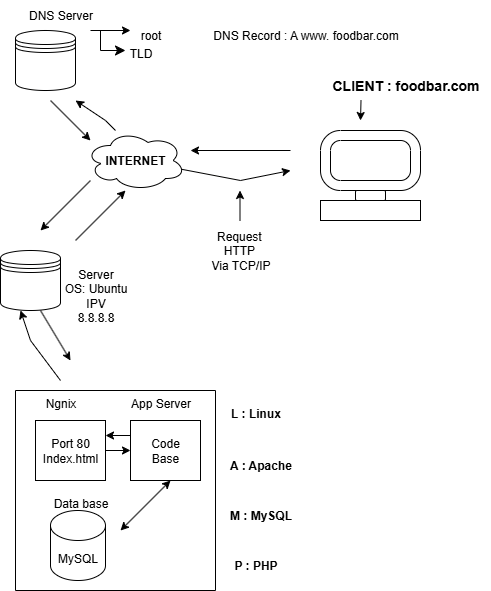

The diagram above was exported from draw.io. Its source (the exported page's mxGraphModel, read from the mxfile embedded in the PNG):
<mxGraphModel dx="1042" dy="534" grid="1" gridSize="10" guides="1" tooltips="1" connect="1" arrows="1" fold="1" page="1" pageScale="1" pageWidth="827" pageHeight="1169" math="0" shadow="0">
  <root>
    <mxCell id="0" />
    <mxCell id="1" parent="0" />
    <mxCell id="02DdihnI1HGEwRj2oYey-2" value="" style="shape=datastore;whiteSpace=wrap;html=1;" parent="1" vertex="1">
      <mxGeometry x="95" y="60" width="60" height="60" as="geometry" />
    </mxCell>
    <mxCell id="02DdihnI1HGEwRj2oYey-3" value="" style="shape=datastore;whiteSpace=wrap;html=1;" parent="1" vertex="1">
      <mxGeometry x="80" y="280" width="60" height="60" as="geometry" />
    </mxCell>
    <mxCell id="02DdihnI1HGEwRj2oYey-4" value="DNS Server" style="text;html=1;align=center;verticalAlign=middle;resizable=0;points=[];autosize=1;strokeColor=none;fillColor=none;" parent="1" vertex="1">
      <mxGeometry x="95" y="30" width="90" height="30" as="geometry" />
    </mxCell>
    <mxCell id="02DdihnI1HGEwRj2oYey-9" value="" style="endArrow=classic;html=1;rounded=0;" parent="1" edge="1">
      <mxGeometry width="50" height="50" relative="1" as="geometry">
        <mxPoint x="155" y="270" as="sourcePoint" />
        <mxPoint x="205" y="220" as="targetPoint" />
      </mxGeometry>
    </mxCell>
    <mxCell id="02DdihnI1HGEwRj2oYey-10" value="" style="endArrow=classic;html=1;rounded=0;" parent="1" edge="1">
      <mxGeometry width="50" height="50" relative="1" as="geometry">
        <mxPoint x="170" y="210" as="sourcePoint" />
        <mxPoint x="120" y="260" as="targetPoint" />
      </mxGeometry>
    </mxCell>
    <mxCell id="02DdihnI1HGEwRj2oYey-11" value="" style="endArrow=classic;html=1;rounded=0;" parent="1" edge="1">
      <mxGeometry width="50" height="50" relative="1" as="geometry">
        <mxPoint x="195" y="160" as="sourcePoint" />
        <mxPoint x="155" y="130" as="targetPoint" />
        <Array as="points">
          <mxPoint x="185" y="150" />
        </Array>
      </mxGeometry>
    </mxCell>
    <mxCell id="02DdihnI1HGEwRj2oYey-12" value="" style="endArrow=classic;html=1;rounded=0;" parent="1" edge="1">
      <mxGeometry width="50" height="50" relative="1" as="geometry">
        <mxPoint x="130" y="130" as="sourcePoint" />
        <mxPoint x="170" y="170" as="targetPoint" />
      </mxGeometry>
    </mxCell>
    <mxCell id="02DdihnI1HGEwRj2oYey-13" value="Server&lt;div&gt;OS: Ubuntu&lt;/div&gt;&lt;div&gt;IPV&lt;/div&gt;&lt;div&gt;8.8.8.8&lt;/div&gt;" style="text;html=1;align=center;verticalAlign=middle;resizable=0;points=[];autosize=1;strokeColor=none;fillColor=none;" parent="1" vertex="1">
      <mxGeometry x="130" y="290" width="90" height="70" as="geometry" />
    </mxCell>
    <mxCell id="02DdihnI1HGEwRj2oYey-14" value="" style="endArrow=classic;html=1;rounded=0;" parent="1" edge="1">
      <mxGeometry width="50" height="50" relative="1" as="geometry">
        <mxPoint x="370" y="180" as="sourcePoint" />
        <mxPoint x="270" y="180" as="targetPoint" />
      </mxGeometry>
    </mxCell>
    <mxCell id="02DdihnI1HGEwRj2oYey-15" value="" style="endArrow=classic;html=1;rounded=0;" parent="1" edge="1">
      <mxGeometry width="50" height="50" relative="1" as="geometry">
        <mxPoint x="260" y="198.57142857142856" as="sourcePoint" />
        <mxPoint x="370" y="200" as="targetPoint" />
        <Array as="points">
          <mxPoint x="320" y="210" />
        </Array>
      </mxGeometry>
    </mxCell>
    <mxCell id="02DdihnI1HGEwRj2oYey-16" value="Request&amp;nbsp;&lt;div&gt;HTTP&amp;nbsp;&lt;/div&gt;&lt;div&gt;Via TCP/IP&lt;/div&gt;" style="text;html=1;align=center;verticalAlign=middle;resizable=0;points=[];autosize=1;strokeColor=none;fillColor=none;" parent="1" vertex="1">
      <mxGeometry x="280" y="250" width="80" height="60" as="geometry" />
    </mxCell>
    <mxCell id="02DdihnI1HGEwRj2oYey-17" value="" style="endArrow=classic;html=1;rounded=0;" parent="1" edge="1">
      <mxGeometry width="50" height="50" relative="1" as="geometry">
        <mxPoint x="319.5" y="250" as="sourcePoint" />
        <mxPoint x="319.5" y="220" as="targetPoint" />
        <Array as="points">
          <mxPoint x="319.5" y="250" />
        </Array>
      </mxGeometry>
    </mxCell>
    <mxCell id="02DdihnI1HGEwRj2oYey-19" value="" style="endArrow=classic;html=1;rounded=0;" parent="1" edge="1">
      <mxGeometry width="50" height="50" relative="1" as="geometry">
        <mxPoint x="170" y="60" as="sourcePoint" />
        <mxPoint x="210" y="60" as="targetPoint" />
      </mxGeometry>
    </mxCell>
    <mxCell id="02DdihnI1HGEwRj2oYey-20" value="" style="edgeStyle=segmentEdgeStyle;endArrow=classic;html=1;curved=0;rounded=0;endSize=8;startSize=8;" parent="1" edge="1">
      <mxGeometry width="50" height="50" relative="1" as="geometry">
        <mxPoint x="185" y="60" as="sourcePoint" />
        <mxPoint x="205" y="80" as="targetPoint" />
        <Array as="points">
          <mxPoint x="180" y="60" />
          <mxPoint x="180" y="80" />
        </Array>
      </mxGeometry>
    </mxCell>
    <mxCell id="02DdihnI1HGEwRj2oYey-21" value="TLD" style="text;html=1;align=center;verticalAlign=middle;resizable=0;points=[];autosize=1;strokeColor=none;fillColor=none;" parent="1" vertex="1">
      <mxGeometry x="195" y="68" width="50" height="30" as="geometry" />
    </mxCell>
    <mxCell id="02DdihnI1HGEwRj2oYey-26" value="DNS Record : A www. foodbar.com" style="text;html=1;align=center;verticalAlign=middle;resizable=0;points=[];autosize=1;strokeColor=none;fillColor=none;" parent="1" vertex="1">
      <mxGeometry x="280" y="50" width="210" height="30" as="geometry" />
    </mxCell>
    <mxCell id="02DdihnI1HGEwRj2oYey-29" value="" style="verticalLabelPosition=bottom;verticalAlign=top;html=1;shape=mxgraph.basic.rounded_frame;dx=10;whiteSpace=wrap;" parent="1" vertex="1">
      <mxGeometry x="400" y="160" width="100" height="60" as="geometry" />
    </mxCell>
    <mxCell id="02DdihnI1HGEwRj2oYey-30" value="" style="rounded=1;whiteSpace=wrap;html=1;" parent="1" vertex="1">
      <mxGeometry x="435" y="220" width="30" height="10" as="geometry" />
    </mxCell>
    <mxCell id="02DdihnI1HGEwRj2oYey-31" value="" style="rounded=0;whiteSpace=wrap;html=1;" parent="1" vertex="1">
      <mxGeometry x="400" y="230" width="100" height="20" as="geometry" />
    </mxCell>
    <mxCell id="02DdihnI1HGEwRj2oYey-32" value="&lt;b&gt;&lt;font style=&quot;font-size: 14px;&quot;&gt;CLIENT : foodbar.com&lt;/font&gt;&lt;/b&gt;" style="text;html=1;align=center;verticalAlign=middle;resizable=0;points=[];autosize=1;strokeColor=none;fillColor=none;" parent="1" vertex="1">
      <mxGeometry x="400" y="100" width="170" height="30" as="geometry" />
    </mxCell>
    <mxCell id="02DdihnI1HGEwRj2oYey-33" value="" style="endArrow=classic;html=1;rounded=0;" parent="1" edge="1">
      <mxGeometry width="50" height="50" relative="1" as="geometry">
        <mxPoint x="440.5" y="130" as="sourcePoint" />
        <mxPoint x="440" y="150" as="targetPoint" />
      </mxGeometry>
    </mxCell>
    <mxCell id="02DdihnI1HGEwRj2oYey-34" value="" style="endArrow=classic;html=1;rounded=0;" parent="1" edge="1">
      <mxGeometry width="50" height="50" relative="1" as="geometry">
        <mxPoint x="120" y="340" as="sourcePoint" />
        <mxPoint x="150" y="390" as="targetPoint" />
      </mxGeometry>
    </mxCell>
    <mxCell id="02DdihnI1HGEwRj2oYey-35" value="" style="endArrow=classic;html=1;rounded=0;" parent="1" edge="1">
      <mxGeometry width="50" height="50" relative="1" as="geometry">
        <mxPoint x="140" y="410" as="sourcePoint" />
        <mxPoint x="100" y="340" as="targetPoint" />
        <Array as="points">
          <mxPoint x="110" y="370" />
        </Array>
      </mxGeometry>
    </mxCell>
    <mxCell id="02DdihnI1HGEwRj2oYey-36" value="" style="swimlane;startSize=0;" parent="1" vertex="1">
      <mxGeometry x="95" y="420" width="200" height="200" as="geometry">
        <mxRectangle x="310" y="380" width="50" height="40" as="alternateBounds" />
      </mxGeometry>
    </mxCell>
    <mxCell id="02DdihnI1HGEwRj2oYey-40" style="edgeStyle=orthogonalEdgeStyle;rounded=0;orthogonalLoop=1;jettySize=auto;html=1;" parent="02DdihnI1HGEwRj2oYey-36" source="02DdihnI1HGEwRj2oYey-38" target="02DdihnI1HGEwRj2oYey-39" edge="1">
      <mxGeometry relative="1" as="geometry" />
    </mxCell>
    <mxCell id="02DdihnI1HGEwRj2oYey-38" value="Port 80&lt;div&gt;Index.html&lt;/div&gt;" style="rounded=0;whiteSpace=wrap;html=1;" parent="02DdihnI1HGEwRj2oYey-36" vertex="1">
      <mxGeometry x="20" y="30" width="70" height="60" as="geometry" />
    </mxCell>
    <mxCell id="02DdihnI1HGEwRj2oYey-41" style="edgeStyle=orthogonalEdgeStyle;rounded=0;orthogonalLoop=1;jettySize=auto;html=1;exitX=0;exitY=0.25;exitDx=0;exitDy=0;entryX=1;entryY=0.25;entryDx=0;entryDy=0;" parent="02DdihnI1HGEwRj2oYey-36" source="02DdihnI1HGEwRj2oYey-39" target="02DdihnI1HGEwRj2oYey-38" edge="1">
      <mxGeometry relative="1" as="geometry" />
    </mxCell>
    <mxCell id="02DdihnI1HGEwRj2oYey-39" value="Code&lt;div&gt;Base&lt;/div&gt;" style="rounded=0;whiteSpace=wrap;html=1;" parent="02DdihnI1HGEwRj2oYey-36" vertex="1">
      <mxGeometry x="115" y="30" width="70" height="60" as="geometry" />
    </mxCell>
    <mxCell id="02DdihnI1HGEwRj2oYey-51" value="" style="endArrow=classic;startArrow=classic;html=1;rounded=0;" parent="02DdihnI1HGEwRj2oYey-36" edge="1">
      <mxGeometry width="50" height="50" relative="1" as="geometry">
        <mxPoint x="105" y="140" as="sourcePoint" />
        <mxPoint x="155" y="90" as="targetPoint" />
      </mxGeometry>
    </mxCell>
    <mxCell id="02DdihnI1HGEwRj2oYey-53" value="MySQL" style="shape=cylinder3;whiteSpace=wrap;html=1;boundedLbl=1;backgroundOutline=1;size=15;" parent="02DdihnI1HGEwRj2oYey-36" vertex="1">
      <mxGeometry x="35" y="120" width="55" height="70" as="geometry" />
    </mxCell>
    <mxCell id="02DdihnI1HGEwRj2oYey-54" value="Data base" style="text;html=1;align=center;verticalAlign=middle;resizable=0;points=[];autosize=1;strokeColor=none;fillColor=none;" parent="02DdihnI1HGEwRj2oYey-36" vertex="1">
      <mxGeometry x="25" y="98" width="80" height="30" as="geometry" />
    </mxCell>
    <mxCell id="02DdihnI1HGEwRj2oYey-42" value="Ngnix" style="text;html=1;align=center;verticalAlign=middle;resizable=0;points=[];autosize=1;strokeColor=none;fillColor=none;" parent="1" vertex="1">
      <mxGeometry x="115" y="418" width="50" height="30" as="geometry" />
    </mxCell>
    <mxCell id="02DdihnI1HGEwRj2oYey-44" value="App Server" style="text;html=1;align=center;verticalAlign=middle;resizable=0;points=[];autosize=1;strokeColor=none;fillColor=none;" parent="1" vertex="1">
      <mxGeometry x="200" y="418" width="80" height="30" as="geometry" />
    </mxCell>
    <mxCell id="02DdihnI1HGEwRj2oYey-45" value="&lt;b&gt;L : Linux&lt;/b&gt;" style="text;html=1;align=center;verticalAlign=middle;resizable=0;points=[];autosize=1;strokeColor=none;fillColor=none;" parent="1" vertex="1">
      <mxGeometry x="300" y="428" width="70" height="30" as="geometry" />
    </mxCell>
    <mxCell id="02DdihnI1HGEwRj2oYey-46" value="&lt;b&gt;A : Apache&lt;/b&gt;" style="text;html=1;align=center;verticalAlign=middle;resizable=0;points=[];autosize=1;strokeColor=none;fillColor=none;" parent="1" vertex="1">
      <mxGeometry x="295" y="480" width="90" height="30" as="geometry" />
    </mxCell>
    <mxCell id="02DdihnI1HGEwRj2oYey-47" value="&lt;b&gt;M : MySQL&lt;/b&gt;" style="text;html=1;align=center;verticalAlign=middle;resizable=0;points=[];autosize=1;strokeColor=none;fillColor=none;" parent="1" vertex="1">
      <mxGeometry x="295" y="530" width="90" height="30" as="geometry" />
    </mxCell>
    <mxCell id="02DdihnI1HGEwRj2oYey-49" value="&lt;b&gt;P : PHP&lt;/b&gt;" style="text;html=1;align=center;verticalAlign=middle;resizable=0;points=[];autosize=1;strokeColor=none;fillColor=none;" parent="1" vertex="1">
      <mxGeometry x="300" y="580" width="70" height="30" as="geometry" />
    </mxCell>
    <mxCell id="02DdihnI1HGEwRj2oYey-55" value="root" style="text;html=1;align=center;verticalAlign=middle;resizable=0;points=[];autosize=1;strokeColor=none;fillColor=none;" parent="1" vertex="1">
      <mxGeometry x="210" y="50" width="40" height="30" as="geometry" />
    </mxCell>
    <mxCell id="02DdihnI1HGEwRj2oYey-56" value="&lt;b&gt;INTERNET&lt;/b&gt;" style="ellipse;shape=cloud;whiteSpace=wrap;html=1;align=center;" parent="1" vertex="1">
      <mxGeometry x="165" y="160" width="100" height="60" as="geometry" />
    </mxCell>
  </root>
</mxGraphModel>